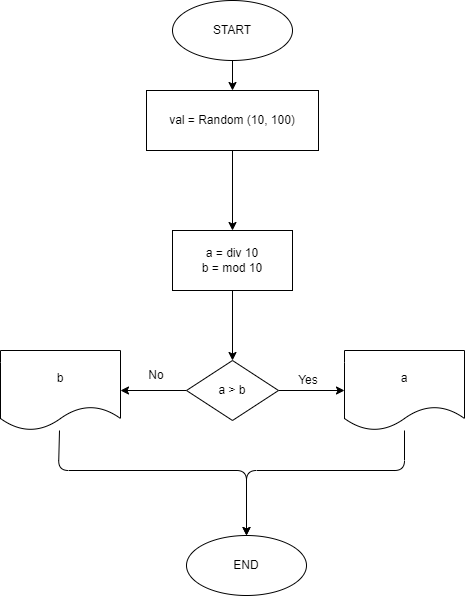

The diagram above was exported from draw.io. Its source (the exported page's mxGraphModel, read from the mxfile embedded in the PNG):
<mxGraphModel dx="890" dy="353" grid="1" gridSize="10" guides="1" tooltips="1" connect="1" arrows="1" fold="1" page="1" pageScale="1" pageWidth="827" pageHeight="1169" math="0" shadow="0">
  <root>
    <mxCell id="0" />
    <mxCell id="1" parent="0" />
    <mxCell id="4" value="" style="edgeStyle=none;html=1;" edge="1" parent="1" source="2" target="3">
      <mxGeometry relative="1" as="geometry" />
    </mxCell>
    <mxCell id="2" value="START" style="ellipse;whiteSpace=wrap;html=1;" vertex="1" parent="1">
      <mxGeometry x="354" y="50" width="120" height="60" as="geometry" />
    </mxCell>
    <mxCell id="6" value="" style="edgeStyle=none;html=1;" edge="1" parent="1" source="3" target="5">
      <mxGeometry relative="1" as="geometry" />
    </mxCell>
    <mxCell id="3" value="val = Random (10, 100)" style="whiteSpace=wrap;html=1;" vertex="1" parent="1">
      <mxGeometry x="328" y="140" width="172" height="60" as="geometry" />
    </mxCell>
    <mxCell id="8" value="" style="edgeStyle=none;html=1;" edge="1" parent="1" source="5" target="7">
      <mxGeometry relative="1" as="geometry" />
    </mxCell>
    <mxCell id="5" value="a = div 10&lt;br&gt;b = mod 10" style="whiteSpace=wrap;html=1;" vertex="1" parent="1">
      <mxGeometry x="354" y="280" width="120" height="60" as="geometry" />
    </mxCell>
    <mxCell id="10" value="" style="edgeStyle=none;html=1;" edge="1" parent="1" source="7" target="9">
      <mxGeometry relative="1" as="geometry" />
    </mxCell>
    <mxCell id="13" value="" style="edgeStyle=none;html=1;" edge="1" parent="1" source="7" target="12">
      <mxGeometry relative="1" as="geometry" />
    </mxCell>
    <mxCell id="7" value="a &amp;gt; b" style="rhombus;whiteSpace=wrap;html=1;" vertex="1" parent="1">
      <mxGeometry x="368" y="410" width="92" height="60" as="geometry" />
    </mxCell>
    <mxCell id="17" style="edgeStyle=none;html=1;entryX=0.5;entryY=0;entryDx=0;entryDy=0;" edge="1" parent="1" source="9" target="15">
      <mxGeometry relative="1" as="geometry">
        <Array as="points">
          <mxPoint x="586" y="520" />
          <mxPoint x="428" y="520" />
        </Array>
      </mxGeometry>
    </mxCell>
    <mxCell id="9" value="a" style="shape=document;whiteSpace=wrap;html=1;boundedLbl=1;" vertex="1" parent="1">
      <mxGeometry x="526" y="400" width="120" height="80" as="geometry" />
    </mxCell>
    <mxCell id="11" value="Yes" style="text;html=1;strokeColor=none;fillColor=none;align=center;verticalAlign=middle;whiteSpace=wrap;rounded=0;" vertex="1" parent="1">
      <mxGeometry x="460" y="415" width="60" height="30" as="geometry" />
    </mxCell>
    <mxCell id="16" value="" style="edgeStyle=none;html=1;entryX=0.5;entryY=0;entryDx=0;entryDy=0;" edge="1" parent="1" source="12" target="15">
      <mxGeometry relative="1" as="geometry">
        <Array as="points">
          <mxPoint x="240" y="520" />
          <mxPoint x="428" y="520" />
        </Array>
      </mxGeometry>
    </mxCell>
    <mxCell id="12" value="b" style="shape=document;whiteSpace=wrap;html=1;boundedLbl=1;" vertex="1" parent="1">
      <mxGeometry x="182" y="400" width="120" height="80" as="geometry" />
    </mxCell>
    <mxCell id="14" value="No" style="text;html=1;strokeColor=none;fillColor=none;align=center;verticalAlign=middle;whiteSpace=wrap;rounded=0;" vertex="1" parent="1">
      <mxGeometry x="308" y="410" width="60" height="30" as="geometry" />
    </mxCell>
    <mxCell id="15" value="END" style="ellipse;whiteSpace=wrap;html=1;" vertex="1" parent="1">
      <mxGeometry x="368" y="585" width="120" height="60" as="geometry" />
    </mxCell>
  </root>
</mxGraphModel>